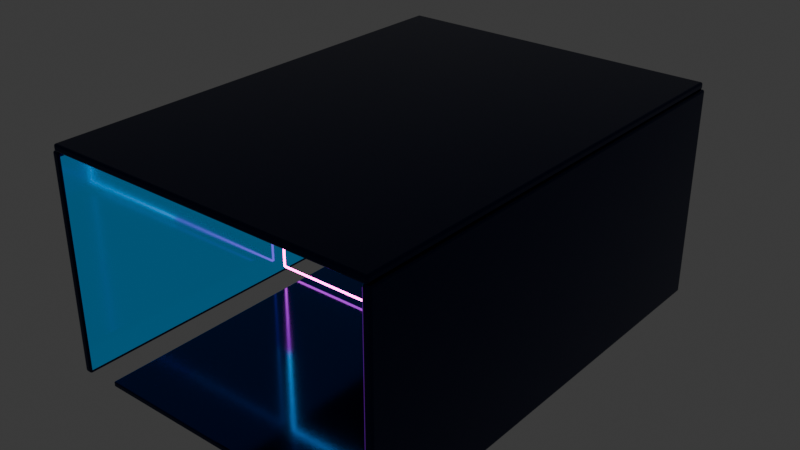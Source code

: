 # Source: infinite_neon_portal.blend  (saved by Blender 5.2.44; exported with 4.5.12 LTS)
import bpy
from mathutils import Matrix  # noqa: F401  (used for matrix-valued properties, if any)

bpy.ops.wm.read_factory_settings(use_empty=True)
scene = bpy.context.scene
scene.name = 'Scene'

# ---- collections
col_collection = bpy.data.collections.new('Collection'); scene.collection.children.link(col_collection)

# ---- materials (node trees are filled in below, after node groups)
mat_deep_mirror_navy = bpy.data.materials.new('Deep Mirror Navy')
mat_deep_mirror_navy.diffuse_color = (0.004, 0.012, 0.07, 1.0)
mat_deep_mirror_navy.roughness = 0.1
mat_deep_mirror_navy.metallic = 0.92
mat_portal_cyan_wall_glow = bpy.data.materials.new('Portal Cyan Wall Glow')
mat_portal_cyan_wall_glow.diffuse_color = (0.002, 0.025, 0.085, 1.0)
mat_portal_cyan_wall_glow.roughness = 0.08
mat_portal_cyan_wall_glow.metallic = 0.94
mat_portal_violet_wall_glow = bpy.data.materials.new('Portal Violet Wall Glow')
mat_portal_violet_wall_glow.diffuse_color = (0.035, 0.002, 0.095, 1.0)
mat_portal_violet_wall_glow.roughness = 0.08
mat_portal_violet_wall_glow.metallic = 0.94
mat_portal_cyan = bpy.data.materials.new('Portal Cyan')
mat_portal_cyan.diffuse_color = (0.0, 0.72, 0.92, 1.0)
mat_portal_cyan.roughness = 0.1
mat_portal_magenta = bpy.data.materials.new('Portal Magenta')
mat_portal_magenta.diffuse_color = (1.0, 0.01, 0.55, 1.0)
mat_portal_magenta.roughness = 0.1
mat_portal_electric_blue = bpy.data.materials.new('Portal Electric Blue')
mat_portal_electric_blue.diffuse_color = (0.05, 0.12, 1.0, 1.0)
mat_portal_electric_blue.roughness = 0.1
mat_portal_violet = bpy.data.materials.new('Portal Violet')
mat_portal_violet.diffuse_color = (0.54, 0.02, 1.0, 1.0)
mat_portal_violet.roughness = 0.1

# ---- material node trees
mat_deep_mirror_navy.use_nodes = True; mat_deep_mirror_navy.node_tree.nodes.clear()
_N = mat_deep_mirror_navy.node_tree.nodes; _L = mat_deep_mirror_navy.node_tree.links
n0 = _N.new('ShaderNodeBsdfPrincipled'); n0.name = 'Principled BSDF'; n0.location = (-200, 100)
n0.inputs[0].default_value = (0.004, 0.012, 0.07, 1.0)
n0.inputs[1].default_value = 0.92
n0.inputs[2].default_value = 0.1
n0.inputs[10].default_value = 0.005
n1 = _N.new('ShaderNodeOutputMaterial'); n1.name = 'Material Output'; n1.location = (200, 100)
_L.new(n0.outputs[0], n1.inputs[0])
n1.is_active_output = True
mat_portal_cyan_wall_glow.use_nodes = True; mat_portal_cyan_wall_glow.node_tree.nodes.clear()
_N = mat_portal_cyan_wall_glow.node_tree.nodes; _L = mat_portal_cyan_wall_glow.node_tree.links
n0 = _N.new('ShaderNodeBsdfPrincipled'); n0.name = 'Principled BSDF'; n0.location = (-200, 100)
n0.inputs[0].default_value = (0.002, 0.025, 0.085, 1.0)
n0.inputs[1].default_value = 0.94
n0.inputs[2].default_value = 0.08
n0.inputs[10].default_value = 0.005
n0.inputs[27].default_value = (0.0, 0.16, 0.34, 1.0)
n0.inputs[28].default_value = 0.55
n1 = _N.new('ShaderNodeOutputMaterial'); n1.name = 'Material Output'; n1.location = (200, 100)
_L.new(n0.outputs[0], n1.inputs[0])
n1.is_active_output = True
mat_portal_violet_wall_glow.use_nodes = True; mat_portal_violet_wall_glow.node_tree.nodes.clear()
_N = mat_portal_violet_wall_glow.node_tree.nodes; _L = mat_portal_violet_wall_glow.node_tree.links
n0 = _N.new('ShaderNodeBsdfPrincipled'); n0.name = 'Principled BSDF'; n0.location = (-200, 100)
n0.inputs[0].default_value = (0.035, 0.002, 0.095, 1.0)
n0.inputs[1].default_value = 0.94
n0.inputs[2].default_value = 0.08
n0.inputs[10].default_value = 0.005
n0.inputs[27].default_value = (0.15, 0.0, 0.38, 1.0)
n0.inputs[28].default_value = 0.55
n1 = _N.new('ShaderNodeOutputMaterial'); n1.name = 'Material Output'; n1.location = (200, 100)
_L.new(n0.outputs[0], n1.inputs[0])
n1.is_active_output = True
mat_portal_cyan.use_nodes = True; mat_portal_cyan.node_tree.nodes.clear()
_N = mat_portal_cyan.node_tree.nodes; _L = mat_portal_cyan.node_tree.links
n0 = _N.new('ShaderNodeBsdfPrincipled'); n0.name = 'Principled BSDF'; n0.location = (-200, 100)
n0.inputs[0].default_value = (0.0, 0.72, 0.92, 1.0)
n0.inputs[2].default_value = 0.1
n0.inputs[10].default_value = 0.005
n0.inputs[27].default_value = (0.02, 0.95, 1.0, 1.0)
n0.inputs[28].default_value = 16.0
n1 = _N.new('ShaderNodeOutputMaterial'); n1.name = 'Material Output'; n1.location = (200, 100)
_L.new(n0.outputs[0], n1.inputs[0])
n1.is_active_output = True
mat_portal_magenta.use_nodes = True; mat_portal_magenta.node_tree.nodes.clear()
_N = mat_portal_magenta.node_tree.nodes; _L = mat_portal_magenta.node_tree.links
n0 = _N.new('ShaderNodeBsdfPrincipled'); n0.name = 'Principled BSDF'; n0.location = (-200, 100)
n0.inputs[0].default_value = (1.0, 0.01, 0.55, 1.0)
n0.inputs[2].default_value = 0.1
n0.inputs[10].default_value = 0.005
n0.inputs[27].default_value = (1.0, 0.03, 0.64, 1.0)
n0.inputs[28].default_value = 16.0
n1 = _N.new('ShaderNodeOutputMaterial'); n1.name = 'Material Output'; n1.location = (200, 100)
_L.new(n0.outputs[0], n1.inputs[0])
n1.is_active_output = True
mat_portal_electric_blue.use_nodes = True; mat_portal_electric_blue.node_tree.nodes.clear()
_N = mat_portal_electric_blue.node_tree.nodes; _L = mat_portal_electric_blue.node_tree.links
n0 = _N.new('ShaderNodeBsdfPrincipled'); n0.name = 'Principled BSDF'; n0.location = (-200, 100)
n0.inputs[0].default_value = (0.05, 0.12, 1.0, 1.0)
n0.inputs[2].default_value = 0.1
n0.inputs[10].default_value = 0.005
n0.inputs[27].default_value = (0.1, 0.2, 1.0, 1.0)
n0.inputs[28].default_value = 16.0
n1 = _N.new('ShaderNodeOutputMaterial'); n1.name = 'Material Output'; n1.location = (200, 100)
_L.new(n0.outputs[0], n1.inputs[0])
n1.is_active_output = True
mat_portal_violet.use_nodes = True; mat_portal_violet.node_tree.nodes.clear()
_N = mat_portal_violet.node_tree.nodes; _L = mat_portal_violet.node_tree.links
n0 = _N.new('ShaderNodeBsdfPrincipled'); n0.name = 'Principled BSDF'; n0.location = (-200, 100)
n0.inputs[0].default_value = (0.54, 0.02, 1.0, 1.0)
n0.inputs[2].default_value = 0.1
n0.inputs[10].default_value = 0.005
n0.inputs[27].default_value = (0.68, 0.04, 1.0, 1.0)
n0.inputs[28].default_value = 16.0
n1 = _N.new('ShaderNodeOutputMaterial'); n1.name = 'Material Output'; n1.location = (200, 100)
_L.new(n0.outputs[0], n1.inputs[0])
n1.is_active_output = True

# ---- world
world_world = bpy.data.worlds.new('World'); scene.world = world_world
world_world.use_nodes = True; world_world.node_tree.nodes.clear()
_N = world_world.node_tree.nodes; _L = world_world.node_tree.links
n0 = _N.new('ShaderNodeOutputWorld'); n0.name = 'World Output'; n0.location = (200, 100)
n1 = _N.new('ShaderNodeBackground'); n1.name = 'Background'; n1.location = (-200, 100)
n1.inputs[0].default_value = (0.05088, 0.05088, 0.05088, 1.0)
_L.new(n1.outputs[0], n0.inputs[0])
n0.is_active_output = True
world_world.color = (0.001, 0.0, 0.006)
world_world.sun_shadow_jitter_overblur = 0.0

# ---- meshes
me_cube = bpy.data.meshes.new('Cube')
me_cube.from_pydata([(-5.0, -9.06, -0.1), (-5.0, -9.06, 0.1), (-5.0, 9.06, -0.1), (-5.0, 9.06, 0.1), (5.0, -9.06, -0.1), (5.0, -9.06, 0.1), (5.0, 9.06, -0.1), (5.0, 9.06, 0.1)], [], [(0, 1, 3, 2), (2, 3, 7, 6), (6, 7, 5, 4), (4, 5, 1, 0), (2, 6, 4, 0), (7, 3, 1, 5)])
_uv = me_cube.uv_layers.new(name='UVMap')
_uv.uv.foreach_set('vector', [0.375, 0.0, 0.625, 0.0, 0.625, 0.25, 0.375, 0.25, 0.375, 0.25, 0.625, 0.25, 0.625, 0.5, 0.375, 0.5, 0.375, 0.5, 0.625, 0.5, 0.625, 0.75, 0.375, 0.75, 0.375, 0.75, 0.625, 0.75, 0.625, 1.0, 0.375, 1.0, 0.125, 0.5, 0.375, 0.5, 0.375, 0.75, 0.125, 0.75, 0.625, 0.5, 0.875, 0.5, 0.875, 0.75, 0.625, 0.75])
me_cube.materials.append(mat_deep_mirror_navy)
me_cube.update()
me_cube_001 = bpy.data.meshes.new('Cube.001')
me_cube_001.from_pydata([(-6.5, -9.06, -0.14), (-6.5, -9.06, 0.14), (-6.5, 9.06, -0.14), (-6.5, 9.06, 0.14), (6.5, -9.06, -0.14), (6.5, -9.06, 0.14), (6.5, 9.06, -0.14), (6.5, 9.06, 0.14)], [], [(0, 1, 3, 2), (2, 3, 7, 6), (6, 7, 5, 4), (4, 5, 1, 0), (2, 6, 4, 0), (7, 3, 1, 5)])
_uv = me_cube_001.uv_layers.new(name='UVMap')
_uv.uv.foreach_set('vector', [0.375, 0.0, 0.625, 0.0, 0.625, 0.25, 0.375, 0.25, 0.375, 0.25, 0.625, 0.25, 0.625, 0.5, 0.375, 0.5, 0.375, 0.5, 0.625, 0.5, 0.625, 0.75, 0.375, 0.75, 0.375, 0.75, 0.625, 0.75, 0.625, 1.0, 0.375, 1.0, 0.125, 0.5, 0.375, 0.5, 0.375, 0.75, 0.125, 0.75, 0.625, 0.5, 0.875, 0.5, 0.875, 0.75, 0.625, 0.75])
me_cube_001.materials.append(mat_deep_mirror_navy)
me_cube_001.update()
me_cube_002 = bpy.data.meshes.new('Cube.002')
me_cube_002.from_pydata([(-0.15, -9.06, -4.15), (-0.15, -9.06, 4.15), (-0.15, 9.06, -4.15), (-0.15, 9.06, 4.15), (0.15, -9.06, -4.15), (0.15, -9.06, 4.15), (0.15, 9.06, -4.15), (0.15, 9.06, 4.15)], [], [(0, 1, 3, 2), (2, 3, 7, 6), (6, 7, 5, 4), (4, 5, 1, 0), (2, 6, 4, 0), (7, 3, 1, 5)])
_uv = me_cube_002.uv_layers.new(name='UVMap')
_uv.uv.foreach_set('vector', [0.375, 0.0, 0.625, 0.0, 0.625, 0.25, 0.375, 0.25, 0.375, 0.25, 0.625, 0.25, 0.625, 0.5, 0.375, 0.5, 0.375, 0.5, 0.625, 0.5, 0.625, 0.75, 0.375, 0.75, 0.375, 0.75, 0.625, 0.75, 0.625, 1.0, 0.375, 1.0, 0.125, 0.5, 0.375, 0.5, 0.375, 0.75, 0.125, 0.75, 0.625, 0.5, 0.875, 0.5, 0.875, 0.75, 0.625, 0.75])
me_cube_002.materials.append(mat_deep_mirror_navy)
me_cube_002.update()
me_cube_003 = bpy.data.meshes.new('Cube.003')
me_cube_003.from_pydata([(-0.15, -9.06, -4.15), (-0.15, -9.06, 4.15), (-0.15, 9.06, -4.15), (-0.15, 9.06, 4.15), (0.15, -9.06, -4.15), (0.15, -9.06, 4.15), (0.15, 9.06, -4.15), (0.15, 9.06, 4.15)], [], [(0, 1, 3, 2), (2, 3, 7, 6), (6, 7, 5, 4), (4, 5, 1, 0), (2, 6, 4, 0), (7, 3, 1, 5)])
_uv = me_cube_003.uv_layers.new(name='UVMap')
_uv.uv.foreach_set('vector', [0.375, 0.0, 0.625, 0.0, 0.625, 0.25, 0.375, 0.25, 0.375, 0.25, 0.625, 0.25, 0.625, 0.5, 0.375, 0.5, 0.375, 0.5, 0.625, 0.5, 0.625, 0.75, 0.375, 0.75, 0.375, 0.75, 0.625, 0.75, 0.625, 1.0, 0.375, 1.0, 0.125, 0.5, 0.375, 0.5, 0.375, 0.75, 0.125, 0.75, 0.625, 0.5, 0.875, 0.5, 0.875, 0.75, 0.625, 0.75])
me_cube_003.materials.append(mat_deep_mirror_navy)
me_cube_003.update()
me_cube_004 = bpy.data.meshes.new('Cube.004')
me_cube_004.from_pydata([(-0.009, -9.0, -4.0), (-0.009, -9.0, 4.0), (-0.009, 9.0, -4.0), (-0.009, 9.0, 4.0), (0.009, -9.0, -4.0), (0.009, -9.0, 4.0), (0.009, 9.0, -4.0), (0.009, 9.0, 4.0)], [], [(0, 1, 3, 2), (2, 3, 7, 6), (6, 7, 5, 4), (4, 5, 1, 0), (2, 6, 4, 0), (7, 3, 1, 5)])
_uv = me_cube_004.uv_layers.new(name='UVMap')
_uv.uv.foreach_set('vector', [0.375, 0.0, 0.625, 0.0, 0.625, 0.25, 0.375, 0.25, 0.375, 0.25, 0.625, 0.25, 0.625, 0.5, 0.375, 0.5, 0.375, 0.5, 0.625, 0.5, 0.625, 0.75, 0.375, 0.75, 0.375, 0.75, 0.625, 0.75, 0.625, 1.0, 0.375, 1.0, 0.125, 0.5, 0.375, 0.5, 0.375, 0.75, 0.125, 0.75, 0.625, 0.5, 0.875, 0.5, 0.875, 0.75, 0.625, 0.75])
me_cube_004.materials.append(mat_portal_cyan_wall_glow)
me_cube_004.update()
me_cube_005 = bpy.data.meshes.new('Cube.005')
me_cube_005.from_pydata([(-0.009, -9.0, -4.0), (-0.009, -9.0, 4.0), (-0.009, 9.0, -4.0), (-0.009, 9.0, 4.0), (0.009, -9.0, -4.0), (0.009, -9.0, 4.0), (0.009, 9.0, -4.0), (0.009, 9.0, 4.0)], [], [(0, 1, 3, 2), (2, 3, 7, 6), (6, 7, 5, 4), (4, 5, 1, 0), (2, 6, 4, 0), (7, 3, 1, 5)])
_uv = me_cube_005.uv_layers.new(name='UVMap')
_uv.uv.foreach_set('vector', [0.375, 0.0, 0.625, 0.0, 0.625, 0.25, 0.375, 0.25, 0.375, 0.25, 0.625, 0.25, 0.625, 0.5, 0.375, 0.5, 0.375, 0.5, 0.625, 0.5, 0.625, 0.75, 0.375, 0.75, 0.375, 0.75, 0.625, 0.75, 0.625, 1.0, 0.375, 1.0, 0.125, 0.5, 0.375, 0.5, 0.375, 0.75, 0.125, 0.75, 0.625, 0.5, 0.875, 0.5, 0.875, 0.75, 0.625, 0.75])
me_cube_005.materials.append(mat_portal_violet_wall_glow)
me_cube_005.update()
me_cube_006 = bpy.data.meshes.new('Cube.006')
me_cube_006.from_pydata([(-0.026, -0.05, -2.0), (-0.026, -0.05, 2.0), (-0.026, 0.05, -2.0), (-0.026, 0.05, 2.0), (0.026, -0.05, -2.0), (0.026, -0.05, 2.0), (0.026, 0.05, -2.0), (0.026, 0.05, 2.0)], [], [(0, 1, 3, 2), (2, 3, 7, 6), (6, 7, 5, 4), (4, 5, 1, 0), (2, 6, 4, 0), (7, 3, 1, 5)])
_uv = me_cube_006.uv_layers.new(name='UVMap')
_uv.uv.foreach_set('vector', [0.375, 0.0, 0.625, 0.0, 0.625, 0.25, 0.375, 0.25, 0.375, 0.25, 0.625, 0.25, 0.625, 0.5, 0.375, 0.5, 0.375, 0.5, 0.625, 0.5, 0.625, 0.75, 0.375, 0.75, 0.375, 0.75, 0.625, 0.75, 0.625, 1.0, 0.375, 1.0, 0.125, 0.5, 0.375, 0.5, 0.375, 0.75, 0.125, 0.75, 0.625, 0.5, 0.875, 0.5, 0.875, 0.75, 0.625, 0.75])
me_cube_006.materials.append(mat_portal_cyan)
me_cube_006.update()
me_cube_007 = bpy.data.meshes.new('Cube.007')
me_cube_007.from_pydata([(-0.026, -0.05, -1.83), (-0.026, -0.05, 1.83), (-0.026, 0.05, -1.83), (-0.026, 0.05, 1.83), (0.026, -0.05, -1.83), (0.026, -0.05, 1.83), (0.026, 0.05, -1.83), (0.026, 0.05, 1.83)], [], [(0, 1, 3, 2), (2, 3, 7, 6), (6, 7, 5, 4), (4, 5, 1, 0), (2, 6, 4, 0), (7, 3, 1, 5)])
_uv = me_cube_007.uv_layers.new(name='UVMap')
_uv.uv.foreach_set('vector', [0.375, 0.0, 0.625, 0.0, 0.625, 0.25, 0.375, 0.25, 0.375, 0.25, 0.625, 0.25, 0.625, 0.5, 0.375, 0.5, 0.375, 0.5, 0.625, 0.5, 0.625, 0.75, 0.375, 0.75, 0.375, 0.75, 0.625, 0.75, 0.625, 1.0, 0.375, 1.0, 0.125, 0.5, 0.375, 0.5, 0.375, 0.75, 0.125, 0.75, 0.625, 0.5, 0.875, 0.5, 0.875, 0.75, 0.625, 0.75])
me_cube_007.materials.append(mat_portal_magenta)
me_cube_007.update()
me_cube_008 = bpy.data.meshes.new('Cube.008')
me_cube_008.from_pydata([(-2.975, -0.05, -0.026), (-2.975, -0.05, 0.026), (-2.975, 0.05, -0.026), (-2.975, 0.05, 0.026), (2.975, -0.05, -0.026), (2.975, -0.05, 0.026), (2.975, 0.05, -0.026), (2.975, 0.05, 0.026)], [], [(0, 1, 3, 2), (2, 3, 7, 6), (6, 7, 5, 4), (4, 5, 1, 0), (2, 6, 4, 0), (7, 3, 1, 5)])
_uv = me_cube_008.uv_layers.new(name='UVMap')
_uv.uv.foreach_set('vector', [0.375, 0.0, 0.625, 0.0, 0.625, 0.25, 0.375, 0.25, 0.375, 0.25, 0.625, 0.25, 0.625, 0.5, 0.375, 0.5, 0.375, 0.5, 0.625, 0.5, 0.625, 0.75, 0.375, 0.75, 0.375, 0.75, 0.625, 0.75, 0.625, 1.0, 0.375, 1.0, 0.125, 0.5, 0.375, 0.5, 0.375, 0.75, 0.125, 0.75, 0.625, 0.5, 0.875, 0.5, 0.875, 0.75, 0.625, 0.75])
me_cube_008.materials.append(mat_portal_cyan)
me_cube_008.update()
me_cube_009 = bpy.data.meshes.new('Cube.009')
me_cube_009.from_pydata([(-2.975, -0.05, -0.026), (-2.975, -0.05, 0.026), (-2.975, 0.05, -0.026), (-2.975, 0.05, 0.026), (2.975, -0.05, -0.026), (2.975, -0.05, 0.026), (2.975, 0.05, -0.026), (2.975, 0.05, 0.026)], [], [(0, 1, 3, 2), (2, 3, 7, 6), (6, 7, 5, 4), (4, 5, 1, 0), (2, 6, 4, 0), (7, 3, 1, 5)])
_uv = me_cube_009.uv_layers.new(name='UVMap')
_uv.uv.foreach_set('vector', [0.375, 0.0, 0.625, 0.0, 0.625, 0.25, 0.375, 0.25, 0.375, 0.25, 0.625, 0.25, 0.625, 0.5, 0.375, 0.5, 0.375, 0.5, 0.625, 0.5, 0.625, 0.75, 0.375, 0.75, 0.375, 0.75, 0.625, 0.75, 0.625, 1.0, 0.375, 1.0, 0.125, 0.5, 0.375, 0.5, 0.375, 0.75, 0.125, 0.75, 0.625, 0.5, 0.875, 0.5, 0.875, 0.75, 0.625, 0.75])
me_cube_009.materials.append(mat_portal_electric_blue)
me_cube_009.update()
me_cube_010 = bpy.data.meshes.new('Cube.010')
me_cube_010.from_pydata([(-0.026, -0.05, -2.0), (-0.026, -0.05, 2.0), (-0.026, 0.05, -2.0), (-0.026, 0.05, 2.0), (0.026, -0.05, -2.0), (0.026, -0.05, 2.0), (0.026, 0.05, -2.0), (0.026, 0.05, 2.0)], [], [(0, 1, 3, 2), (2, 3, 7, 6), (6, 7, 5, 4), (4, 5, 1, 0), (2, 6, 4, 0), (7, 3, 1, 5)])
_uv = me_cube_010.uv_layers.new(name='UVMap')
_uv.uv.foreach_set('vector', [0.375, 0.0, 0.625, 0.0, 0.625, 0.25, 0.375, 0.25, 0.375, 0.25, 0.625, 0.25, 0.625, 0.5, 0.375, 0.5, 0.375, 0.5, 0.625, 0.5, 0.625, 0.75, 0.375, 0.75, 0.375, 0.75, 0.625, 0.75, 0.625, 1.0, 0.375, 1.0, 0.125, 0.5, 0.375, 0.5, 0.375, 0.75, 0.125, 0.75, 0.625, 0.5, 0.875, 0.5, 0.875, 0.75, 0.625, 0.75])
me_cube_010.materials.append(mat_portal_violet)
me_cube_010.update()
me_cube_011 = bpy.data.meshes.new('Cube.011')
me_cube_011.from_pydata([(-0.026, -0.05, -1.83), (-0.026, -0.05, 1.83), (-0.026, 0.05, -1.83), (-0.026, 0.05, 1.83), (0.026, -0.05, -1.83), (0.026, -0.05, 1.83), (0.026, 0.05, -1.83), (0.026, 0.05, 1.83)], [], [(0, 1, 3, 2), (2, 3, 7, 6), (6, 7, 5, 4), (4, 5, 1, 0), (2, 6, 4, 0), (7, 3, 1, 5)])
_uv = me_cube_011.uv_layers.new(name='UVMap')
_uv.uv.foreach_set('vector', [0.375, 0.0, 0.625, 0.0, 0.625, 0.25, 0.375, 0.25, 0.375, 0.25, 0.625, 0.25, 0.625, 0.5, 0.375, 0.5, 0.375, 0.5, 0.625, 0.5, 0.625, 0.75, 0.375, 0.75, 0.375, 0.75, 0.625, 0.75, 0.625, 1.0, 0.375, 1.0, 0.125, 0.5, 0.375, 0.5, 0.375, 0.75, 0.125, 0.75, 0.625, 0.5, 0.875, 0.5, 0.875, 0.75, 0.625, 0.75])
me_cube_011.materials.append(mat_portal_cyan)
me_cube_011.update()
me_cube_012 = bpy.data.meshes.new('Cube.012')
me_cube_012.from_pydata([(-2.975, -0.05, -0.026), (-2.975, -0.05, 0.026), (-2.975, 0.05, -0.026), (-2.975, 0.05, 0.026), (2.975, -0.05, -0.026), (2.975, -0.05, 0.026), (2.975, 0.05, -0.026), (2.975, 0.05, 0.026)], [], [(0, 1, 3, 2), (2, 3, 7, 6), (6, 7, 5, 4), (4, 5, 1, 0), (2, 6, 4, 0), (7, 3, 1, 5)])
_uv = me_cube_012.uv_layers.new(name='UVMap')
_uv.uv.foreach_set('vector', [0.375, 0.0, 0.625, 0.0, 0.625, 0.25, 0.375, 0.25, 0.375, 0.25, 0.625, 0.25, 0.625, 0.5, 0.375, 0.5, 0.375, 0.5, 0.625, 0.5, 0.625, 0.75, 0.375, 0.75, 0.375, 0.75, 0.625, 0.75, 0.625, 1.0, 0.375, 1.0, 0.125, 0.5, 0.375, 0.5, 0.375, 0.75, 0.125, 0.75, 0.625, 0.5, 0.875, 0.5, 0.875, 0.75, 0.625, 0.75])
me_cube_012.materials.append(mat_portal_magenta)
me_cube_012.update()
me_cube_013 = bpy.data.meshes.new('Cube.013')
me_cube_013.from_pydata([(-2.975, -0.05, -0.026), (-2.975, -0.05, 0.026), (-2.975, 0.05, -0.026), (-2.975, 0.05, 0.026), (2.975, -0.05, -0.026), (2.975, -0.05, 0.026), (2.975, 0.05, -0.026), (2.975, 0.05, 0.026)], [], [(0, 1, 3, 2), (2, 3, 7, 6), (6, 7, 5, 4), (4, 5, 1, 0), (2, 6, 4, 0), (7, 3, 1, 5)])
_uv = me_cube_013.uv_layers.new(name='UVMap')
_uv.uv.foreach_set('vector', [0.375, 0.0, 0.625, 0.0, 0.625, 0.25, 0.375, 0.25, 0.375, 0.25, 0.625, 0.25, 0.625, 0.5, 0.375, 0.5, 0.375, 0.5, 0.625, 0.5, 0.625, 0.75, 0.375, 0.75, 0.375, 0.75, 0.625, 0.75, 0.625, 1.0, 0.375, 1.0, 0.125, 0.5, 0.375, 0.5, 0.375, 0.75, 0.125, 0.75, 0.625, 0.5, 0.875, 0.5, 0.875, 0.75, 0.625, 0.75])
me_cube_013.materials.append(mat_portal_cyan)
me_cube_013.update()

# ---- objects
ob_infinite_neon_portal_blender_module = bpy.data.objects.new('Infinite Neon Portal Blender Module', None)
ob_mirror_portal_floor = bpy.data.objects.new('Mirror Portal Floor', me_cube)
ob_mirror_portal_ceiling = bpy.data.objects.new('Mirror Portal Ceiling', me_cube_001)
ob_left_mirror_portal_wall = bpy.data.objects.new('Left Mirror Portal Wall', me_cube_002)
ob_right_mirror_portal_wall = bpy.data.objects.new('Right Mirror Portal Wall', me_cube_003)
ob_left_portal_wall_reflection = bpy.data.objects.new('Left Portal Wall Reflection', me_cube_004)
ob_right_portal_wall_reflection = bpy.data.objects.new('Right Portal Wall Reflection', me_cube_005)
ob_portal_left_upper_cyan = bpy.data.objects.new('Portal Left Upper Cyan', me_cube_006)
ob_portal_left_lower_magenta = bpy.data.objects.new('Portal Left Lower Magenta', me_cube_007)
ob_portal_top_cyan = bpy.data.objects.new('Portal Top Cyan', me_cube_008)
ob_portal_top_blue = bpy.data.objects.new('Portal Top Blue', me_cube_009)
ob_portal_right_upper_violet = bpy.data.objects.new('Portal Right Upper Violet', me_cube_010)
ob_portal_right_lower_cyan = bpy.data.objects.new('Portal Right Lower Cyan', me_cube_011)
ob_portal_bottom_magenta = bpy.data.objects.new('Portal Bottom Magenta', me_cube_012)
ob_portal_bottom_cyan = bpy.data.objects.new('Portal Bottom Cyan', me_cube_013)

# ---- transforms, parenting, visibility, modifiers, constraints
ob_infinite_neon_portal_blender_module.location = (0.0, 0.0, 0.0)
ob_mirror_portal_floor.parent = ob_infinite_neon_portal_blender_module
ob_mirror_portal_floor.location = (0.0, 0.0, -2.19)
_m = ob_mirror_portal_floor.modifiers.new('Soft authored edges', 'BEVEL')
_m.width = 0.04
_m.width_pct = 0.04
_m.segments = 3
ob_mirror_portal_ceiling.parent = ob_infinite_neon_portal_blender_module
ob_mirror_portal_ceiling.location = (0.0, 0.0, 6.05)
_m = ob_mirror_portal_ceiling.modifiers.new('Soft authored edges', 'BEVEL')
_m.width = 0.08
_m.width_pct = 0.08
_m.segments = 3
ob_left_mirror_portal_wall.parent = ob_infinite_neon_portal_blender_module
ob_left_mirror_portal_wall.location = (-6.45, 0.0, 1.78)
_m = ob_left_mirror_portal_wall.modifiers.new('Soft authored edges', 'BEVEL')
_m.width = 0.08
_m.width_pct = 0.08
_m.segments = 3
ob_right_mirror_portal_wall.parent = ob_infinite_neon_portal_blender_module
ob_right_mirror_portal_wall.location = (6.45, 0.0, 1.78)
_m = ob_right_mirror_portal_wall.modifiers.new('Soft authored edges', 'BEVEL')
_m.width = 0.08
_m.width_pct = 0.08
_m.segments = 3
ob_left_portal_wall_reflection.parent = ob_infinite_neon_portal_blender_module
ob_left_portal_wall_reflection.location = (-6.28, 0.0, 1.78)
_m = ob_left_portal_wall_reflection.modifiers.new('Soft authored edges', 'BEVEL')
_m.width = 0.003
_m.width_pct = 0.003
_m.segments = 3
ob_right_portal_wall_reflection.parent = ob_infinite_neon_portal_blender_module
ob_right_portal_wall_reflection.location = (6.28, 0.0, 1.78)
_m = ob_right_portal_wall_reflection.modifiers.new('Soft authored edges', 'BEVEL')
_m.width = 0.003
_m.width_pct = 0.003
_m.segments = 3
ob_portal_left_upper_cyan.parent = ob_infinite_neon_portal_blender_module
ob_portal_left_upper_cyan.location = (-5.95, 0.0, 3.78)
_m = ob_portal_left_upper_cyan.modifiers.new('Soft authored edges', 'BEVEL')
_m.width = 0.022
_m.width_pct = 0.022
_m.segments = 3
ob_portal_left_lower_magenta.parent = ob_infinite_neon_portal_blender_module
ob_portal_left_lower_magenta.location = (-5.95, 0.0, -0.05)
_m = ob_portal_left_lower_magenta.modifiers.new('Soft authored edges', 'BEVEL')
_m.width = 0.022
_m.width_pct = 0.022
_m.segments = 3
ob_portal_top_cyan.parent = ob_infinite_neon_portal_blender_module
ob_portal_top_cyan.location = (-2.95, 0.0, 5.78)
_m = ob_portal_top_cyan.modifiers.new('Soft authored edges', 'BEVEL')
_m.width = 0.022
_m.width_pct = 0.022
_m.segments = 3
ob_portal_top_blue.parent = ob_infinite_neon_portal_blender_module
ob_portal_top_blue.location = (2.95, 0.0, 5.78)
_m = ob_portal_top_blue.modifiers.new('Soft authored edges', 'BEVEL')
_m.width = 0.022
_m.width_pct = 0.022
_m.segments = 3
ob_portal_right_upper_violet.parent = ob_infinite_neon_portal_blender_module
ob_portal_right_upper_violet.location = (5.95, 0.0, 3.78)
_m = ob_portal_right_upper_violet.modifiers.new('Soft authored edges', 'BEVEL')
_m.width = 0.022
_m.width_pct = 0.022
_m.segments = 3
ob_portal_right_lower_cyan.parent = ob_infinite_neon_portal_blender_module
ob_portal_right_lower_cyan.location = (5.95, 0.0, -0.05)
_m = ob_portal_right_lower_cyan.modifiers.new('Soft authored edges', 'BEVEL')
_m.width = 0.022
_m.width_pct = 0.022
_m.segments = 3
ob_portal_bottom_magenta.parent = ob_infinite_neon_portal_blender_module
ob_portal_bottom_magenta.location = (-2.95, 0.0, -1.88)
_m = ob_portal_bottom_magenta.modifiers.new('Soft authored edges', 'BEVEL')
_m.width = 0.022
_m.width_pct = 0.022
_m.segments = 3
ob_portal_bottom_cyan.parent = ob_infinite_neon_portal_blender_module
ob_portal_bottom_cyan.location = (2.95, 0.0, -1.88)
_m = ob_portal_bottom_cyan.modifiers.new('Soft authored edges', 'BEVEL')
_m.width = 0.022
_m.width_pct = 0.022
_m.segments = 3

# ---- collection membership
col_collection.objects.link(ob_infinite_neon_portal_blender_module)
col_collection.objects.link(ob_mirror_portal_floor)
col_collection.objects.link(ob_mirror_portal_ceiling)
col_collection.objects.link(ob_left_mirror_portal_wall)
col_collection.objects.link(ob_right_mirror_portal_wall)
col_collection.objects.link(ob_left_portal_wall_reflection)
col_collection.objects.link(ob_right_portal_wall_reflection)
col_collection.objects.link(ob_portal_left_upper_cyan)
col_collection.objects.link(ob_portal_left_lower_magenta)
col_collection.objects.link(ob_portal_top_cyan)
col_collection.objects.link(ob_portal_top_blue)
col_collection.objects.link(ob_portal_right_upper_violet)
col_collection.objects.link(ob_portal_right_lower_cyan)
col_collection.objects.link(ob_portal_bottom_magenta)
col_collection.objects.link(ob_portal_bottom_cyan)

# ---- scene / render settings (as saved in the file)
scene.frame_start = 1; scene.frame_end = 250; scene.frame_set(1)
scene.render.engine = 'BLENDER_EEVEE_NEXT'
scene.render.bake_bias = 0.0
scene.render.bake_samples = 0
scene.render.compositor_device = 'GPU'
scene.eevee.use_volume_custom_range = False
scene.eevee.fast_gi_thickness_near = 0.1
scene.eevee.fast_gi_thickness_far = 0.0
scene.eevee.ray_tracing_options.screen_trace_thickness = 0.1
bpy.context.view_layer.update()

# ---- added for rendering (the .blend has no active camera): camera
cam_auto = bpy.data.cameras.new('AutoCamera')
cam_auto.lens = 50.0
cam_auto.sensor_width = 36.0
cam_auto.clip_end = 1000.0
ob_auto_camera = bpy.data.objects.new('AutoCamera', cam_auto)
scene.collection.objects.link(ob_auto_camera)
ob_auto_camera.location = (22.2025, -26.643, 19.672)
ob_auto_camera.rotation_euler = (1.09748, -7.21219e-08, 0.694738)
scene.camera = ob_auto_camera
bpy.context.view_layer.update()
